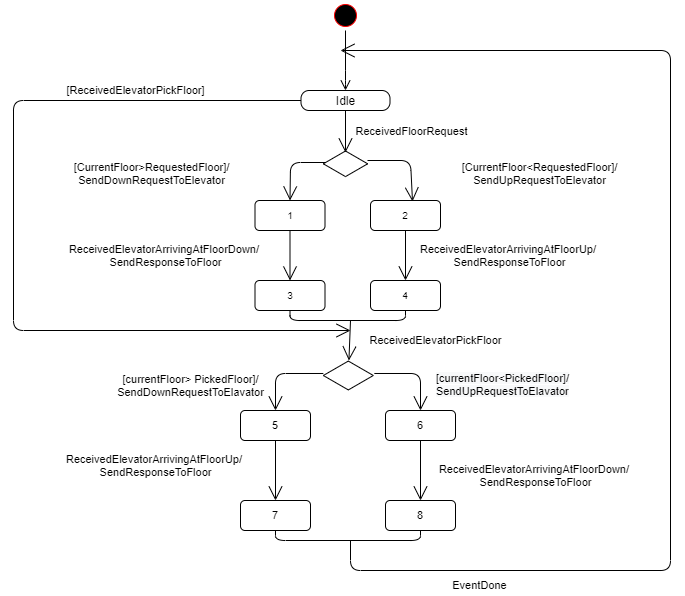

The diagram above was exported from draw.io. Its source (the exported page's mxGraphModel, read from the mxfile embedded in the PNG):
<mxGraphModel dx="971" dy="459" grid="0" gridSize="10" guides="1" tooltips="1" connect="1" arrows="1" fold="1" page="1" pageScale="1" pageWidth="827" pageHeight="1169" math="0" shadow="0">
  <root>
    <mxCell id="0" />
    <mxCell id="1" parent="0" />
    <mxCell id="dx_QLQWTqQNvsv0bA89z-7" value="" style="ellipse;html=1;shape=startState;fillColor=#000000;strokeColor=#ff0000;fontSize=7;" parent="1" vertex="1">
      <mxGeometry x="360" y="10" width="30" height="30" as="geometry" />
    </mxCell>
    <mxCell id="dx_QLQWTqQNvsv0bA89z-8" value="" style="edgeStyle=orthogonalEdgeStyle;html=1;verticalAlign=bottom;endArrow=open;endSize=8;fontSize=7;entryX=0.5;entryY=0;entryDx=0;entryDy=0;" parent="1" source="dx_QLQWTqQNvsv0bA89z-7" target="dx_QLQWTqQNvsv0bA89z-12" edge="1">
      <mxGeometry relative="1" as="geometry">
        <mxPoint x="399" y="90" as="targetPoint" />
        <Array as="points">
          <mxPoint x="375" y="90" />
        </Array>
      </mxGeometry>
    </mxCell>
    <mxCell id="dx_QLQWTqQNvsv0bA89z-12" value="Idle" style="rounded=1;whiteSpace=wrap;html=1;arcSize=40;" parent="1" vertex="1">
      <mxGeometry x="330.5" y="100" width="89" height="20" as="geometry" />
    </mxCell>
    <mxCell id="dx_QLQWTqQNvsv0bA89z-14" value="" style="html=1;whiteSpace=wrap;aspect=fixed;shape=isoRectangle;fontSize=7;rotation=0;" parent="1" vertex="1">
      <mxGeometry x="352.83" y="160" width="44.34" height="26.6" as="geometry" />
    </mxCell>
    <mxCell id="dx_QLQWTqQNvsv0bA89z-16" value="ReceivedFloorRequest" style="text;html=1;align=center;verticalAlign=middle;resizable=0;points=[];autosize=1;fontSize=11;" parent="1" vertex="1">
      <mxGeometry x="380" y="132" width="122" height="17" as="geometry" />
    </mxCell>
    <mxCell id="dx_QLQWTqQNvsv0bA89z-17" value="2" style="shape=ext;rounded=1;html=1;whiteSpace=wrap;fontSize=10;" parent="1" vertex="1">
      <mxGeometry x="400" y="210" width="70" height="30" as="geometry" />
    </mxCell>
    <mxCell id="dx_QLQWTqQNvsv0bA89z-21" value="[CurrentFloor&amp;lt;RequestedFloor]/&lt;br&gt;SendUpRequestToElevator" style="text;html=1;align=center;verticalAlign=middle;resizable=0;points=[];autosize=1;fontSize=11;" parent="1" vertex="1">
      <mxGeometry x="485.5" y="168" width="166" height="30" as="geometry" />
    </mxCell>
    <mxCell id="dx_QLQWTqQNvsv0bA89z-22" value="4" style="shape=ext;rounded=1;html=1;whiteSpace=wrap;fontSize=10;" parent="1" vertex="1">
      <mxGeometry x="400" y="290" width="70" height="30" as="geometry" />
    </mxCell>
    <mxCell id="dx_QLQWTqQNvsv0bA89z-23" value="" style="endArrow=open;endFill=1;endSize=12;html=1;strokeColor=#000000;fontSize=11;exitX=0.5;exitY=1;exitDx=0;exitDy=0;" parent="1" source="dx_QLQWTqQNvsv0bA89z-17" target="dx_QLQWTqQNvsv0bA89z-22" edge="1">
      <mxGeometry width="160" relative="1" as="geometry">
        <mxPoint x="350" y="340" as="sourcePoint" />
        <mxPoint x="510" y="340" as="targetPoint" />
      </mxGeometry>
    </mxCell>
    <mxCell id="dx_QLQWTqQNvsv0bA89z-24" value="ReceivedElevatorArrivingAtFloorUp/ &lt;br&gt;SendResponseToFloor" style="text;html=1;align=center;verticalAlign=middle;resizable=0;points=[];autosize=1;fontSize=11;" parent="1" vertex="1">
      <mxGeometry x="443.5" y="250" width="190" height="30" as="geometry" />
    </mxCell>
    <mxCell id="dx_QLQWTqQNvsv0bA89z-27" value="ReceivedElevatorPickFloor" style="text;html=1;align=center;verticalAlign=middle;resizable=0;points=[];autosize=1;fontSize=11;" parent="1" vertex="1">
      <mxGeometry x="390" y="340" width="150" height="20" as="geometry" />
    </mxCell>
    <mxCell id="dx_QLQWTqQNvsv0bA89z-33" value="" style="html=1;whiteSpace=wrap;aspect=fixed;shape=isoRectangle;fontSize=11;" parent="1" vertex="1">
      <mxGeometry x="352.83" y="370" width="50" height="30" as="geometry" />
    </mxCell>
    <mxCell id="dx_QLQWTqQNvsv0bA89z-36" value="6" style="shape=ext;rounded=1;html=1;whiteSpace=wrap;fontSize=11;" parent="1" vertex="1">
      <mxGeometry x="415" y="420" width="70" height="30" as="geometry" />
    </mxCell>
    <mxCell id="dx_QLQWTqQNvsv0bA89z-37" value="5" style="shape=ext;rounded=1;html=1;whiteSpace=wrap;fontSize=11;" parent="1" vertex="1">
      <mxGeometry x="270" y="420" width="70" height="30" as="geometry" />
    </mxCell>
    <mxCell id="dx_QLQWTqQNvsv0bA89z-40" value="[currentFloor&amp;gt; PickedFloor]/&lt;br&gt;SendDownRequestToElavator" style="text;html=1;align=center;verticalAlign=middle;resizable=0;points=[];autosize=1;fontSize=11;" parent="1" vertex="1">
      <mxGeometry x="140" y="380" width="160" height="30" as="geometry" />
    </mxCell>
    <mxCell id="dx_QLQWTqQNvsv0bA89z-41" value="&lt;span style=&quot;color: rgb(0 , 0 , 0) ; font-family: &amp;#34;helvetica&amp;#34; ; font-size: 11px ; font-style: normal ; font-weight: 400 ; letter-spacing: normal ; text-align: center ; text-indent: 0px ; text-transform: none ; word-spacing: 0px ; background-color: rgb(248 , 249 , 250) ; display: inline ; float: none&quot;&gt;[currentFloor&amp;lt;PickedFloor]/&lt;/span&gt;&lt;br style=&quot;color: rgb(0 , 0 , 0) ; font-family: &amp;#34;helvetica&amp;#34; ; font-size: 11px ; font-style: normal ; font-weight: 400 ; letter-spacing: normal ; text-align: center ; text-indent: 0px ; text-transform: none ; word-spacing: 0px ; background-color: rgb(248 , 249 , 250)&quot;&gt;&lt;span style=&quot;color: rgb(0 , 0 , 0) ; font-family: &amp;#34;helvetica&amp;#34; ; font-size: 11px ; font-style: normal ; font-weight: 400 ; letter-spacing: normal ; text-align: center ; text-indent: 0px ; text-transform: none ; word-spacing: 0px ; background-color: rgb(248 , 249 , 250) ; display: inline ; float: none&quot;&gt;SendUpRequestToElavator&lt;/span&gt;" style="text;whiteSpace=wrap;html=1;fontSize=11;" parent="1" vertex="1">
      <mxGeometry x="463.5" y="375" width="145.5" height="37" as="geometry" />
    </mxCell>
    <mxCell id="dx_QLQWTqQNvsv0bA89z-42" value="7" style="shape=ext;rounded=1;html=1;whiteSpace=wrap;fontSize=11;" parent="1" vertex="1">
      <mxGeometry x="270" y="510" width="70" height="30" as="geometry" />
    </mxCell>
    <mxCell id="dx_QLQWTqQNvsv0bA89z-43" value="" style="endArrow=open;endFill=1;endSize=12;html=1;strokeColor=#000000;fontSize=11;exitX=0.5;exitY=1;exitDx=0;exitDy=0;entryX=0.5;entryY=0;entryDx=0;entryDy=0;" parent="1" source="dx_QLQWTqQNvsv0bA89z-37" target="dx_QLQWTqQNvsv0bA89z-42" edge="1">
      <mxGeometry width="160" relative="1" as="geometry">
        <mxPoint x="390" y="520" as="sourcePoint" />
        <mxPoint x="550" y="520" as="targetPoint" />
      </mxGeometry>
    </mxCell>
    <mxCell id="dx_QLQWTqQNvsv0bA89z-45" value="ReceivedElevatorArrivingAtFloorUp/ &lt;br&gt;SendResponseToFloor" style="text;html=1;align=center;verticalAlign=middle;resizable=0;points=[];autosize=1;fontSize=11;" parent="1" vertex="1">
      <mxGeometry x="90" y="460" width="190" height="30" as="geometry" />
    </mxCell>
    <mxCell id="dx_QLQWTqQNvsv0bA89z-46" value="8" style="shape=ext;rounded=1;html=1;whiteSpace=wrap;fontSize=11;" parent="1" vertex="1">
      <mxGeometry x="415" y="510" width="70" height="30" as="geometry" />
    </mxCell>
    <mxCell id="dx_QLQWTqQNvsv0bA89z-47" value="" style="endArrow=open;endFill=1;endSize=12;html=1;strokeColor=#000000;fontSize=11;exitX=0.5;exitY=1;exitDx=0;exitDy=0;entryX=0.5;entryY=0;entryDx=0;entryDy=0;" parent="1" source="dx_QLQWTqQNvsv0bA89z-36" target="dx_QLQWTqQNvsv0bA89z-46" edge="1">
      <mxGeometry width="160" relative="1" as="geometry">
        <mxPoint x="390" y="630" as="sourcePoint" />
        <mxPoint x="550" y="630" as="targetPoint" />
      </mxGeometry>
    </mxCell>
    <mxCell id="dx_QLQWTqQNvsv0bA89z-48" value="ReceivedElevatorArrivingAtFloorDown/ &lt;br&gt;SendResponseToFloor" style="text;html=1;align=center;verticalAlign=middle;resizable=0;points=[];autosize=1;fontSize=11;" parent="1" vertex="1">
      <mxGeometry x="460" y="470" width="210" height="30" as="geometry" />
    </mxCell>
    <mxCell id="dx_QLQWTqQNvsv0bA89z-49" value="" style="endArrow=none;html=1;edgeStyle=orthogonalEdgeStyle;strokeColor=#000000;fontSize=11;exitX=0.5;exitY=1;exitDx=0;exitDy=0;entryX=0.5;entryY=1;entryDx=0;entryDy=0;" parent="1" source="dx_QLQWTqQNvsv0bA89z-42" target="dx_QLQWTqQNvsv0bA89z-46" edge="1">
      <mxGeometry relative="1" as="geometry">
        <mxPoint x="390" y="470" as="sourcePoint" />
        <mxPoint x="550" y="470" as="targetPoint" />
        <Array as="points">
          <mxPoint x="305" y="550" />
          <mxPoint x="450" y="550" />
        </Array>
      </mxGeometry>
    </mxCell>
    <mxCell id="dx_QLQWTqQNvsv0bA89z-52" value="" style="endArrow=open;endFill=1;endSize=12;html=1;strokeColor=#000000;fontSize=11;" parent="1" edge="1">
      <mxGeometry width="160" relative="1" as="geometry">
        <mxPoint x="380" y="550" as="sourcePoint" />
        <mxPoint x="370" y="60" as="targetPoint" />
        <Array as="points">
          <mxPoint x="380" y="580" />
          <mxPoint x="700" y="580" />
          <mxPoint x="700" y="60" />
        </Array>
      </mxGeometry>
    </mxCell>
    <mxCell id="dx_QLQWTqQNvsv0bA89z-54" value="EventDone" style="text;html=1;align=center;verticalAlign=middle;resizable=0;points=[];autosize=1;fontSize=11;" parent="1" vertex="1">
      <mxGeometry x="474" y="585" width="70" height="20" as="geometry" />
    </mxCell>
    <mxCell id="dx_QLQWTqQNvsv0bA89z-55" value="" style="endArrow=open;endFill=1;endSize=12;html=1;strokeColor=#000000;fontSize=11;exitX=0.996;exitY=0.376;exitDx=0;exitDy=0;exitPerimeter=0;entryX=0.6;entryY=0.033;entryDx=0;entryDy=0;entryPerimeter=0;" parent="1" source="dx_QLQWTqQNvsv0bA89z-14" target="dx_QLQWTqQNvsv0bA89z-17" edge="1">
      <mxGeometry width="160" relative="1" as="geometry">
        <mxPoint x="390" y="320" as="sourcePoint" />
        <mxPoint x="550" y="320" as="targetPoint" />
        <Array as="points">
          <mxPoint x="440" y="170" />
        </Array>
      </mxGeometry>
    </mxCell>
    <mxCell id="dx_QLQWTqQNvsv0bA89z-58" value="" style="endArrow=open;endFill=1;endSize=12;html=1;strokeColor=#000000;fontSize=11;exitX=1.02;exitY=0.433;exitDx=0;exitDy=0;exitPerimeter=0;entryX=0.5;entryY=0;entryDx=0;entryDy=0;" parent="1" source="dx_QLQWTqQNvsv0bA89z-33" target="dx_QLQWTqQNvsv0bA89z-36" edge="1">
      <mxGeometry width="160" relative="1" as="geometry">
        <mxPoint x="390" y="320" as="sourcePoint" />
        <mxPoint x="550" y="320" as="targetPoint" />
        <Array as="points">
          <mxPoint x="450" y="383" />
        </Array>
      </mxGeometry>
    </mxCell>
    <mxCell id="dx_QLQWTqQNvsv0bA89z-59" value="" style="endArrow=open;endFill=1;endSize=12;html=1;strokeColor=#000000;fontSize=11;exitX=0;exitY=0.433;exitDx=0;exitDy=0;exitPerimeter=0;entryX=0.5;entryY=0;entryDx=0;entryDy=0;" parent="1" source="dx_QLQWTqQNvsv0bA89z-33" target="dx_QLQWTqQNvsv0bA89z-37" edge="1">
      <mxGeometry width="160" relative="1" as="geometry">
        <mxPoint x="390" y="320" as="sourcePoint" />
        <mxPoint x="550" y="320" as="targetPoint" />
        <Array as="points">
          <mxPoint x="305" y="383" />
        </Array>
      </mxGeometry>
    </mxCell>
    <mxCell id="dx_QLQWTqQNvsv0bA89z-60" value="1" style="shape=ext;rounded=1;html=1;whiteSpace=wrap;fontSize=10;" parent="1" vertex="1">
      <mxGeometry x="284.5" y="210" width="70" height="30" as="geometry" />
    </mxCell>
    <mxCell id="dx_QLQWTqQNvsv0bA89z-61" value="" style="endArrow=open;endFill=1;endSize=12;html=1;strokeColor=#000000;fontSize=11;exitX=0.5;exitY=1;exitDx=0;exitDy=0;entryX=0.5;entryY=0.075;entryDx=0;entryDy=0;entryPerimeter=0;" parent="1" source="dx_QLQWTqQNvsv0bA89z-12" target="dx_QLQWTqQNvsv0bA89z-14" edge="1">
      <mxGeometry width="160" relative="1" as="geometry">
        <mxPoint x="300" y="280" as="sourcePoint" />
        <mxPoint x="460" y="280" as="targetPoint" />
      </mxGeometry>
    </mxCell>
    <mxCell id="dx_QLQWTqQNvsv0bA89z-62" value="" style="endArrow=open;endFill=1;endSize=12;html=1;strokeColor=#000000;fontSize=11;exitX=0.049;exitY=0.451;exitDx=0;exitDy=0;exitPerimeter=0;entryX=0.5;entryY=0;entryDx=0;entryDy=0;" parent="1" source="dx_QLQWTqQNvsv0bA89z-14" target="dx_QLQWTqQNvsv0bA89z-60" edge="1">
      <mxGeometry width="160" relative="1" as="geometry">
        <mxPoint x="300" y="280" as="sourcePoint" />
        <mxPoint x="460" y="280" as="targetPoint" />
        <Array as="points">
          <mxPoint x="320" y="172" />
        </Array>
      </mxGeometry>
    </mxCell>
    <mxCell id="dx_QLQWTqQNvsv0bA89z-63" value="[CurrentFloor&amp;gt;RequestedFloor]/&lt;br&gt;SendDownRequestToElevator" style="text;html=1;align=center;verticalAlign=middle;resizable=0;points=[];autosize=1;fontSize=11;" parent="1" vertex="1">
      <mxGeometry x="98" y="168" width="166" height="30" as="geometry" />
    </mxCell>
    <mxCell id="dx_QLQWTqQNvsv0bA89z-65" value="3" style="shape=ext;rounded=1;html=1;whiteSpace=wrap;fontSize=10;" parent="1" vertex="1">
      <mxGeometry x="284.5" y="290" width="70" height="30" as="geometry" />
    </mxCell>
    <mxCell id="dx_QLQWTqQNvsv0bA89z-66" value="" style="endArrow=open;endFill=1;endSize=12;html=1;strokeColor=#000000;fontSize=11;exitX=0.5;exitY=1;exitDx=0;exitDy=0;entryX=0.5;entryY=0;entryDx=0;entryDy=0;" parent="1" source="dx_QLQWTqQNvsv0bA89z-60" target="dx_QLQWTqQNvsv0bA89z-65" edge="1">
      <mxGeometry width="160" relative="1" as="geometry">
        <mxPoint x="300" y="280" as="sourcePoint" />
        <mxPoint x="460" y="280" as="targetPoint" />
      </mxGeometry>
    </mxCell>
    <mxCell id="dx_QLQWTqQNvsv0bA89z-68" value="ReceivedElevatorArrivingAtFloorDown/ &lt;br&gt;SendResponseToFloor" style="text;html=1;align=center;verticalAlign=middle;resizable=0;points=[];autosize=1;fontSize=11;" parent="1" vertex="1">
      <mxGeometry x="90" y="250" width="210" height="30" as="geometry" />
    </mxCell>
    <mxCell id="dx_QLQWTqQNvsv0bA89z-73" value="" style="endArrow=none;html=1;edgeStyle=orthogonalEdgeStyle;strokeColor=#000000;fontSize=11;exitX=0.5;exitY=1;exitDx=0;exitDy=0;entryX=0.5;entryY=1;entryDx=0;entryDy=0;" parent="1" source="dx_QLQWTqQNvsv0bA89z-65" target="dx_QLQWTqQNvsv0bA89z-22" edge="1">
      <mxGeometry relative="1" as="geometry">
        <mxPoint x="300" y="330" as="sourcePoint" />
        <mxPoint x="460" y="370" as="targetPoint" />
      </mxGeometry>
    </mxCell>
    <mxCell id="dx_QLQWTqQNvsv0bA89z-76" value="" style="endArrow=open;endFill=1;endSize=12;html=1;strokeColor=#000000;fontSize=11;" parent="1" target="dx_QLQWTqQNvsv0bA89z-33" edge="1">
      <mxGeometry width="160" relative="1" as="geometry">
        <mxPoint x="380" y="330" as="sourcePoint" />
        <mxPoint x="379" y="360" as="targetPoint" />
      </mxGeometry>
    </mxCell>
    <mxCell id="dx_QLQWTqQNvsv0bA89z-77" value="" style="endArrow=open;endFill=1;endSize=12;html=1;strokeColor=#000000;fontSize=11;exitX=0;exitY=0.5;exitDx=0;exitDy=0;" parent="1" source="dx_QLQWTqQNvsv0bA89z-12" edge="1">
      <mxGeometry width="160" relative="1" as="geometry">
        <mxPoint x="300" y="280" as="sourcePoint" />
        <mxPoint x="380" y="340" as="targetPoint" />
        <Array as="points">
          <mxPoint x="43" y="110" />
          <mxPoint x="43" y="340" />
        </Array>
      </mxGeometry>
    </mxCell>
    <mxCell id="dx_QLQWTqQNvsv0bA89z-78" value="[ReceivedElevatorPickFloor]" style="text;html=1;align=center;verticalAlign=middle;resizable=0;points=[];autosize=1;fontSize=11;" parent="1" vertex="1">
      <mxGeometry x="90" y="90" width="150" height="20" as="geometry" />
    </mxCell>
  </root>
</mxGraphModel>